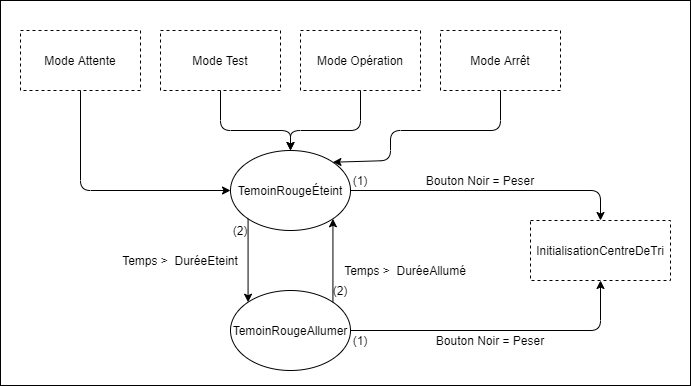

The diagram above was exported from draw.io. Its source (the exported page's mxGraphModel, read from the mxfile embedded in the PNG):
<mxGraphModel dx="868" dy="1619" grid="1" gridSize="10" guides="1" tooltips="1" connect="1" arrows="1" fold="1" page="1" pageScale="1" pageWidth="827" pageHeight="1169" math="0" shadow="0">
  <root>
    <mxCell id="pIP8IDuJY19c53rQoESr-0" />
    <mxCell id="pIP8IDuJY19c53rQoESr-1" parent="pIP8IDuJY19c53rQoESr-0" />
    <mxCell id="NP1HkGMc6VHgreH9csnK-9" value="" style="group" parent="pIP8IDuJY19c53rQoESr-1" vertex="1" connectable="0">
      <mxGeometry x="110" y="-40" width="690" height="385" as="geometry" />
    </mxCell>
    <mxCell id="pIP8IDuJY19c53rQoESr-20" value="" style="rounded=0;whiteSpace=wrap;html=1;strokeWidth=1;container=0;" parent="NP1HkGMc6VHgreH9csnK-9" vertex="1">
      <mxGeometry width="690" height="385" as="geometry" />
    </mxCell>
    <mxCell id="pIP8IDuJY19c53rQoESr-2" value="Mode Test" style="rounded=0;whiteSpace=wrap;html=1;strokeWidth=1;dashed=1;container=0;" parent="NP1HkGMc6VHgreH9csnK-9" vertex="1">
      <mxGeometry x="160" y="30" width="120" height="60" as="geometry" />
    </mxCell>
    <mxCell id="pIP8IDuJY19c53rQoESr-3" value="TemoinRougeÉteint" style="ellipse;whiteSpace=wrap;html=1;strokeWidth=1;container=0;" parent="NP1HkGMc6VHgreH9csnK-9" vertex="1">
      <mxGeometry x="230" y="150" width="120" height="80" as="geometry" />
    </mxCell>
    <mxCell id="pIP8IDuJY19c53rQoESr-4" value="TemoinRougeAllumer" style="ellipse;whiteSpace=wrap;html=1;strokeWidth=1;container=0;" parent="NP1HkGMc6VHgreH9csnK-9" vertex="1">
      <mxGeometry x="230" y="290" width="120" height="80" as="geometry" />
    </mxCell>
    <mxCell id="pIP8IDuJY19c53rQoESr-6" value="" style="endArrow=classic;html=1;exitX=0;exitY=1;exitDx=0;exitDy=0;entryX=0;entryY=0;entryDx=0;entryDy=0;" parent="NP1HkGMc6VHgreH9csnK-9" source="pIP8IDuJY19c53rQoESr-3" target="pIP8IDuJY19c53rQoESr-4" edge="1">
      <mxGeometry x="100" width="50" height="50" as="geometry">
        <mxPoint x="280" y="260" as="sourcePoint" />
        <mxPoint x="330" y="210" as="targetPoint" />
      </mxGeometry>
    </mxCell>
    <mxCell id="pIP8IDuJY19c53rQoESr-7" value="" style="endArrow=classic;html=1;exitX=1;exitY=0;exitDx=0;exitDy=0;entryX=1;entryY=1;entryDx=0;entryDy=0;" parent="NP1HkGMc6VHgreH9csnK-9" source="pIP8IDuJY19c53rQoESr-4" target="pIP8IDuJY19c53rQoESr-3" edge="1">
      <mxGeometry x="100" width="50" height="50" as="geometry">
        <mxPoint x="280" y="260" as="sourcePoint" />
        <mxPoint x="360" y="220" as="targetPoint" />
      </mxGeometry>
    </mxCell>
    <mxCell id="pIP8IDuJY19c53rQoESr-8" value="Temps &amp;gt;&amp;nbsp; DuréeAllumé" style="text;html=1;strokeColor=none;fillColor=none;align=center;verticalAlign=middle;whiteSpace=wrap;rounded=0;container=0;" parent="NP1HkGMc6VHgreH9csnK-9" vertex="1">
      <mxGeometry x="340" y="260" width="130" height="20" as="geometry" />
    </mxCell>
    <mxCell id="pIP8IDuJY19c53rQoESr-9" value="Temps &amp;gt;&amp;nbsp; DuréeEteint" style="text;html=1;strokeColor=none;fillColor=none;align=center;verticalAlign=middle;whiteSpace=wrap;rounded=0;container=0;" parent="NP1HkGMc6VHgreH9csnK-9" vertex="1">
      <mxGeometry x="120" y="250" width="120" height="20" as="geometry" />
    </mxCell>
    <mxCell id="pIP8IDuJY19c53rQoESr-11" value="InitialisationCentreDeTri" style="rounded=0;whiteSpace=wrap;html=1;strokeWidth=1;dashed=1;container=0;" parent="NP1HkGMc6VHgreH9csnK-9" vertex="1">
      <mxGeometry x="530" y="220" width="140" height="60" as="geometry" />
    </mxCell>
    <mxCell id="pIP8IDuJY19c53rQoESr-12" value="" style="endArrow=classic;html=1;exitX=1;exitY=0.5;exitDx=0;exitDy=0;entryX=0.5;entryY=1;entryDx=0;entryDy=0;" parent="NP1HkGMc6VHgreH9csnK-9" source="pIP8IDuJY19c53rQoESr-4" target="pIP8IDuJY19c53rQoESr-11" edge="1">
      <mxGeometry x="100" width="50" height="50" as="geometry">
        <mxPoint x="280" y="340" as="sourcePoint" />
        <mxPoint x="330" y="290" as="targetPoint" />
        <Array as="points">
          <mxPoint x="600" y="330" />
        </Array>
      </mxGeometry>
    </mxCell>
    <mxCell id="pIP8IDuJY19c53rQoESr-13" value="" style="endArrow=classic;html=1;exitX=1;exitY=0.5;exitDx=0;exitDy=0;entryX=0.5;entryY=0;entryDx=0;entryDy=0;" parent="NP1HkGMc6VHgreH9csnK-9" source="pIP8IDuJY19c53rQoESr-3" target="pIP8IDuJY19c53rQoESr-11" edge="1">
      <mxGeometry x="100" width="50" height="50" as="geometry">
        <mxPoint x="490" y="180" as="sourcePoint" />
        <mxPoint x="540" y="130" as="targetPoint" />
        <Array as="points">
          <mxPoint x="600" y="190" />
        </Array>
      </mxGeometry>
    </mxCell>
    <mxCell id="pIP8IDuJY19c53rQoESr-14" value="Bouton Noir = Peser" style="text;html=1;strokeColor=none;fillColor=none;align=center;verticalAlign=middle;whiteSpace=wrap;rounded=0;container=0;" parent="NP1HkGMc6VHgreH9csnK-9" vertex="1">
      <mxGeometry x="430" y="330" width="120" height="20" as="geometry" />
    </mxCell>
    <mxCell id="pIP8IDuJY19c53rQoESr-15" value="Bouton Noir = Peser" style="text;html=1;strokeColor=none;fillColor=none;align=center;verticalAlign=middle;whiteSpace=wrap;rounded=0;container=0;" parent="NP1HkGMc6VHgreH9csnK-9" vertex="1">
      <mxGeometry x="420" y="170" width="120" height="20" as="geometry" />
    </mxCell>
    <mxCell id="pIP8IDuJY19c53rQoESr-16" value="(1)" style="text;html=1;strokeColor=none;fillColor=none;align=center;verticalAlign=middle;whiteSpace=wrap;rounded=0;container=0;" parent="NP1HkGMc6VHgreH9csnK-9" vertex="1">
      <mxGeometry x="350" y="170" width="20" height="20" as="geometry" />
    </mxCell>
    <mxCell id="pIP8IDuJY19c53rQoESr-17" value="(1)" style="text;html=1;strokeColor=none;fillColor=none;align=center;verticalAlign=middle;whiteSpace=wrap;rounded=0;container=0;" parent="NP1HkGMc6VHgreH9csnK-9" vertex="1">
      <mxGeometry x="350" y="330" width="20" height="20" as="geometry" />
    </mxCell>
    <mxCell id="pIP8IDuJY19c53rQoESr-18" value="(2)" style="text;html=1;strokeColor=none;fillColor=none;align=center;verticalAlign=middle;whiteSpace=wrap;rounded=0;container=0;" parent="NP1HkGMc6VHgreH9csnK-9" vertex="1">
      <mxGeometry x="230" y="220" width="20" height="20" as="geometry" />
    </mxCell>
    <mxCell id="pIP8IDuJY19c53rQoESr-19" value="(2)" style="text;html=1;strokeColor=none;fillColor=none;align=center;verticalAlign=middle;whiteSpace=wrap;rounded=0;container=0;" parent="NP1HkGMc6VHgreH9csnK-9" vertex="1">
      <mxGeometry x="330" y="280" width="20" height="20" as="geometry" />
    </mxCell>
    <mxCell id="NP1HkGMc6VHgreH9csnK-1" value="Mode Arrêt" style="rounded=0;whiteSpace=wrap;html=1;strokeWidth=1;dashed=1;container=0;" parent="NP1HkGMc6VHgreH9csnK-9" vertex="1">
      <mxGeometry x="440" y="30" width="120" height="60" as="geometry" />
    </mxCell>
    <mxCell id="NP1HkGMc6VHgreH9csnK-2" value="Mode Opération" style="rounded=0;whiteSpace=wrap;html=1;strokeWidth=1;dashed=1;container=0;" parent="NP1HkGMc6VHgreH9csnK-9" vertex="1">
      <mxGeometry x="300" y="30" width="120" height="60" as="geometry" />
    </mxCell>
    <mxCell id="NP1HkGMc6VHgreH9csnK-3" value="Mode Attente" style="rounded=0;whiteSpace=wrap;html=1;strokeWidth=1;dashed=1;container=0;" parent="NP1HkGMc6VHgreH9csnK-9" vertex="1">
      <mxGeometry x="20" y="30" width="120" height="60" as="geometry" />
    </mxCell>
    <mxCell id="NP1HkGMc6VHgreH9csnK-5" value="" style="endArrow=classic;html=1;exitX=0.5;exitY=1;exitDx=0;exitDy=0;entryX=0;entryY=0.5;entryDx=0;entryDy=0;" parent="NP1HkGMc6VHgreH9csnK-9" source="NP1HkGMc6VHgreH9csnK-3" target="pIP8IDuJY19c53rQoESr-3" edge="1">
      <mxGeometry width="50" height="50" relative="1" as="geometry">
        <mxPoint x="210" y="200" as="sourcePoint" />
        <mxPoint x="260" y="150" as="targetPoint" />
        <Array as="points">
          <mxPoint x="80" y="190" />
        </Array>
      </mxGeometry>
    </mxCell>
    <mxCell id="NP1HkGMc6VHgreH9csnK-6" value="" style="endArrow=classic;html=1;exitX=0.5;exitY=1;exitDx=0;exitDy=0;entryX=0.5;entryY=0;entryDx=0;entryDy=0;" parent="NP1HkGMc6VHgreH9csnK-9" source="pIP8IDuJY19c53rQoESr-2" target="pIP8IDuJY19c53rQoESr-3" edge="1">
      <mxGeometry width="50" height="50" relative="1" as="geometry">
        <mxPoint x="210" y="200" as="sourcePoint" />
        <mxPoint x="260" y="150" as="targetPoint" />
        <Array as="points">
          <mxPoint x="220" y="130" />
          <mxPoint x="290" y="130" />
        </Array>
      </mxGeometry>
    </mxCell>
    <mxCell id="NP1HkGMc6VHgreH9csnK-7" value="" style="endArrow=classic;html=1;exitX=0.5;exitY=1;exitDx=0;exitDy=0;entryX=0.5;entryY=0;entryDx=0;entryDy=0;" parent="NP1HkGMc6VHgreH9csnK-9" source="NP1HkGMc6VHgreH9csnK-2" target="pIP8IDuJY19c53rQoESr-3" edge="1">
      <mxGeometry width="50" height="50" relative="1" as="geometry">
        <mxPoint x="210" y="200" as="sourcePoint" />
        <mxPoint x="260" y="150" as="targetPoint" />
        <Array as="points">
          <mxPoint x="360" y="130" />
          <mxPoint x="290" y="130" />
        </Array>
      </mxGeometry>
    </mxCell>
    <mxCell id="NP1HkGMc6VHgreH9csnK-8" value="" style="endArrow=classic;html=1;exitX=0.5;exitY=1;exitDx=0;exitDy=0;entryX=1;entryY=0;entryDx=0;entryDy=0;" parent="NP1HkGMc6VHgreH9csnK-9" source="NP1HkGMc6VHgreH9csnK-1" target="pIP8IDuJY19c53rQoESr-3" edge="1">
      <mxGeometry width="50" height="50" relative="1" as="geometry">
        <mxPoint x="210" y="200" as="sourcePoint" />
        <mxPoint x="260" y="150" as="targetPoint" />
        <Array as="points">
          <mxPoint x="500" y="130" />
          <mxPoint x="390" y="130" />
          <mxPoint x="390" y="160" />
        </Array>
      </mxGeometry>
    </mxCell>
  </root>
</mxGraphModel>